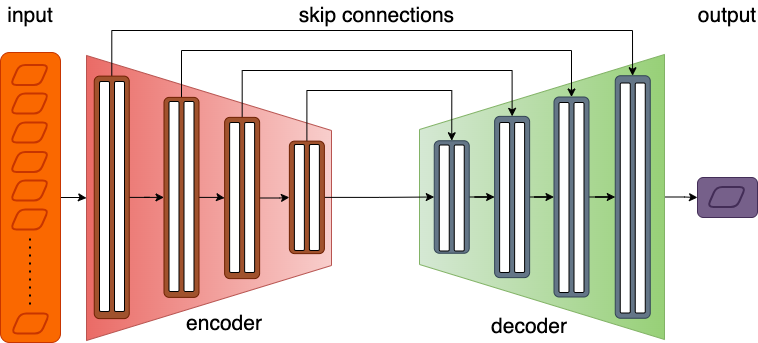

The diagram above was exported from draw.io. Its source (the exported page's mxGraphModel, read from the mxfile embedded in the PNG):
<mxGraphModel dx="1434" dy="820" grid="1" gridSize="10" guides="1" tooltips="1" connect="1" arrows="1" fold="1" page="1" pageScale="1" pageWidth="850" pageHeight="1100" math="1" shadow="0">
  <root>
    <mxCell id="0" />
    <mxCell id="1" parent="0" />
    <mxCell id="4AsFSsz2F1Q4MPwbe4jP-65" style="edgeStyle=orthogonalEdgeStyle;rounded=0;orthogonalLoop=1;jettySize=auto;html=1;entryX=0.5;entryY=1;entryDx=0;entryDy=0;" edge="1" parent="1" source="4AsFSsz2F1Q4MPwbe4jP-58" target="4AsFSsz2F1Q4MPwbe4jP-2">
      <mxGeometry relative="1" as="geometry" />
    </mxCell>
    <mxCell id="4AsFSsz2F1Q4MPwbe4jP-58" value="" style="rounded=1;whiteSpace=wrap;html=1;fillColor=#fa6800;fontColor=#000000;strokeColor=#C73500;" vertex="1" parent="1">
      <mxGeometry x="53" y="182" width="60" height="290" as="geometry" />
    </mxCell>
    <mxCell id="4AsFSsz2F1Q4MPwbe4jP-69" style="edgeStyle=orthogonalEdgeStyle;rounded=0;orthogonalLoop=1;jettySize=auto;html=1;entryX=0;entryY=0.5;entryDx=0;entryDy=0;" edge="1" parent="1" source="4AsFSsz2F1Q4MPwbe4jP-26" target="4AsFSsz2F1Q4MPwbe4jP-66">
      <mxGeometry relative="1" as="geometry" />
    </mxCell>
    <mxCell id="4AsFSsz2F1Q4MPwbe4jP-26" value="" style="shape=trapezoid;perimeter=trapezoidPerimeter;whiteSpace=wrap;html=1;fixedSize=1;rotation=-90;size=75;fillColor=#d5e8d4;strokeColor=#82b366;gradientColor=#97d077;" vertex="1" parent="1">
      <mxGeometry x="452" y="204" width="285" height="245" as="geometry" />
    </mxCell>
    <mxCell id="4AsFSsz2F1Q4MPwbe4jP-2" value="" style="shape=trapezoid;perimeter=trapezoidPerimeter;whiteSpace=wrap;html=1;fixedSize=1;rotation=90;size=75;fillColor=#f8cecc;strokeColor=#b85450;gradientColor=#ea6b66;" vertex="1" parent="1">
      <mxGeometry x="119" y="205" width="285" height="245" as="geometry" />
    </mxCell>
    <mxCell id="4AsFSsz2F1Q4MPwbe4jP-20" style="edgeStyle=orthogonalEdgeStyle;rounded=0;orthogonalLoop=1;jettySize=auto;html=1;" edge="1" parent="1" source="4AsFSsz2F1Q4MPwbe4jP-3" target="4AsFSsz2F1Q4MPwbe4jP-4">
      <mxGeometry relative="1" as="geometry" />
    </mxCell>
    <mxCell id="4AsFSsz2F1Q4MPwbe4jP-37" style="edgeStyle=orthogonalEdgeStyle;rounded=0;orthogonalLoop=1;jettySize=auto;html=1;" edge="1" parent="1" source="4AsFSsz2F1Q4MPwbe4jP-3" target="4AsFSsz2F1Q4MPwbe4jP-30">
      <mxGeometry relative="1" as="geometry">
        <Array as="points">
          <mxPoint x="164" y="160" />
          <mxPoint x="685" y="160" />
        </Array>
      </mxGeometry>
    </mxCell>
    <mxCell id="4AsFSsz2F1Q4MPwbe4jP-3" value="" style="rounded=1;whiteSpace=wrap;html=1;rotation=90;fillColor=#a0522d;strokeColor=#6D1F00;fontColor=#ffffff;" vertex="1" parent="1">
      <mxGeometry x="43" y="309.38" width="242.5" height="35" as="geometry" />
    </mxCell>
    <mxCell id="4AsFSsz2F1Q4MPwbe4jP-21" style="edgeStyle=orthogonalEdgeStyle;rounded=0;orthogonalLoop=1;jettySize=auto;html=1;" edge="1" parent="1" source="4AsFSsz2F1Q4MPwbe4jP-4" target="4AsFSsz2F1Q4MPwbe4jP-5">
      <mxGeometry relative="1" as="geometry" />
    </mxCell>
    <mxCell id="4AsFSsz2F1Q4MPwbe4jP-36" style="edgeStyle=orthogonalEdgeStyle;rounded=0;orthogonalLoop=1;jettySize=auto;html=1;entryX=0;entryY=0.5;entryDx=0;entryDy=0;" edge="1" parent="1" source="4AsFSsz2F1Q4MPwbe4jP-4" target="4AsFSsz2F1Q4MPwbe4jP-29">
      <mxGeometry relative="1" as="geometry">
        <Array as="points">
          <mxPoint x="234" y="180" />
          <mxPoint x="624" y="180" />
        </Array>
      </mxGeometry>
    </mxCell>
    <mxCell id="4AsFSsz2F1Q4MPwbe4jP-4" value="" style="rounded=1;whiteSpace=wrap;html=1;rotation=90;fillColor=#a0522d;strokeColor=#6D1F00;fontColor=#ffffff;" vertex="1" parent="1">
      <mxGeometry x="134" y="309.38" width="200" height="35" as="geometry" />
    </mxCell>
    <mxCell id="4AsFSsz2F1Q4MPwbe4jP-22" style="edgeStyle=orthogonalEdgeStyle;rounded=0;orthogonalLoop=1;jettySize=auto;html=1;entryX=0.5;entryY=1;entryDx=0;entryDy=0;" edge="1" parent="1" source="4AsFSsz2F1Q4MPwbe4jP-5" target="4AsFSsz2F1Q4MPwbe4jP-6">
      <mxGeometry relative="1" as="geometry" />
    </mxCell>
    <mxCell id="4AsFSsz2F1Q4MPwbe4jP-35" style="edgeStyle=orthogonalEdgeStyle;rounded=0;orthogonalLoop=1;jettySize=auto;html=1;entryX=0;entryY=0.5;entryDx=0;entryDy=0;" edge="1" parent="1" source="4AsFSsz2F1Q4MPwbe4jP-5" target="4AsFSsz2F1Q4MPwbe4jP-28">
      <mxGeometry relative="1" as="geometry">
        <Array as="points">
          <mxPoint x="295" y="200" />
          <mxPoint x="565" y="200" />
        </Array>
      </mxGeometry>
    </mxCell>
    <mxCell id="4AsFSsz2F1Q4MPwbe4jP-5" value="" style="rounded=1;whiteSpace=wrap;html=1;rotation=90;fillColor=#a0522d;strokeColor=#6D1F00;fontColor=#ffffff;" vertex="1" parent="1">
      <mxGeometry x="214" y="310" width="161.25" height="35" as="geometry" />
    </mxCell>
    <mxCell id="4AsFSsz2F1Q4MPwbe4jP-34" style="edgeStyle=orthogonalEdgeStyle;rounded=0;orthogonalLoop=1;jettySize=auto;html=1;entryX=0;entryY=0.5;entryDx=0;entryDy=0;" edge="1" parent="1" source="4AsFSsz2F1Q4MPwbe4jP-6" target="4AsFSsz2F1Q4MPwbe4jP-27">
      <mxGeometry relative="1" as="geometry">
        <Array as="points">
          <mxPoint x="359" y="220" />
          <mxPoint x="504" y="220" />
        </Array>
      </mxGeometry>
    </mxCell>
    <mxCell id="4AsFSsz2F1Q4MPwbe4jP-84" style="edgeStyle=orthogonalEdgeStyle;rounded=0;orthogonalLoop=1;jettySize=auto;html=1;entryX=0.5;entryY=1;entryDx=0;entryDy=0;" edge="1" parent="1" source="4AsFSsz2F1Q4MPwbe4jP-6" target="4AsFSsz2F1Q4MPwbe4jP-27">
      <mxGeometry relative="1" as="geometry" />
    </mxCell>
    <mxCell id="4AsFSsz2F1Q4MPwbe4jP-6" value="" style="rounded=1;whiteSpace=wrap;html=1;rotation=90;fillColor=#a0522d;strokeColor=#6D1F00;fontColor=#ffffff;" vertex="1" parent="1">
      <mxGeometry x="303.13" y="309.38" width="112.5" height="35" as="geometry" />
    </mxCell>
    <mxCell id="4AsFSsz2F1Q4MPwbe4jP-31" style="edgeStyle=orthogonalEdgeStyle;rounded=0;orthogonalLoop=1;jettySize=auto;html=1;" edge="1" parent="1" source="4AsFSsz2F1Q4MPwbe4jP-27" target="4AsFSsz2F1Q4MPwbe4jP-28">
      <mxGeometry relative="1" as="geometry" />
    </mxCell>
    <mxCell id="4AsFSsz2F1Q4MPwbe4jP-27" value="" style="rounded=1;whiteSpace=wrap;html=1;rotation=90;fillColor=#647687;strokeColor=#314354;fontColor=#ffffff;" vertex="1" parent="1">
      <mxGeometry x="448" y="309" width="112.5" height="35" as="geometry" />
    </mxCell>
    <mxCell id="4AsFSsz2F1Q4MPwbe4jP-32" style="edgeStyle=orthogonalEdgeStyle;rounded=0;orthogonalLoop=1;jettySize=auto;html=1;entryX=0.5;entryY=1;entryDx=0;entryDy=0;" edge="1" parent="1" source="4AsFSsz2F1Q4MPwbe4jP-28" target="4AsFSsz2F1Q4MPwbe4jP-29">
      <mxGeometry relative="1" as="geometry" />
    </mxCell>
    <mxCell id="4AsFSsz2F1Q4MPwbe4jP-28" value="" style="rounded=1;whiteSpace=wrap;html=1;rotation=90;fillColor=#647687;strokeColor=#314354;fontColor=#ffffff;" vertex="1" parent="1">
      <mxGeometry x="484" y="309" width="161.25" height="35" as="geometry" />
    </mxCell>
    <mxCell id="4AsFSsz2F1Q4MPwbe4jP-33" style="edgeStyle=orthogonalEdgeStyle;rounded=0;orthogonalLoop=1;jettySize=auto;html=1;" edge="1" parent="1" source="4AsFSsz2F1Q4MPwbe4jP-29" target="4AsFSsz2F1Q4MPwbe4jP-30">
      <mxGeometry relative="1" as="geometry" />
    </mxCell>
    <mxCell id="4AsFSsz2F1Q4MPwbe4jP-29" value="" style="rounded=1;whiteSpace=wrap;html=1;rotation=90;fillColor=#647687;strokeColor=#314354;fontColor=#ffffff;" vertex="1" parent="1">
      <mxGeometry x="524" y="309" width="200" height="35" as="geometry" />
    </mxCell>
    <mxCell id="4AsFSsz2F1Q4MPwbe4jP-30" value="" style="rounded=1;whiteSpace=wrap;html=1;rotation=90;fillColor=#647687;strokeColor=#314354;fontColor=#ffffff;" vertex="1" parent="1">
      <mxGeometry x="564" y="309" width="242.5" height="35" as="geometry" />
    </mxCell>
    <mxCell id="4AsFSsz2F1Q4MPwbe4jP-38" value="" style="rounded=1;whiteSpace=wrap;html=1;" vertex="1" parent="1">
      <mxGeometry x="152" y="211" width="10" height="230" as="geometry" />
    </mxCell>
    <mxCell id="4AsFSsz2F1Q4MPwbe4jP-39" value="" style="rounded=1;whiteSpace=wrap;html=1;" vertex="1" parent="1">
      <mxGeometry x="167" y="211" width="10" height="230" as="geometry" />
    </mxCell>
    <mxCell id="4AsFSsz2F1Q4MPwbe4jP-40" value="" style="rounded=1;whiteSpace=wrap;html=1;" vertex="1" parent="1">
      <mxGeometry x="221.5" y="231" width="10" height="190" as="geometry" />
    </mxCell>
    <mxCell id="4AsFSsz2F1Q4MPwbe4jP-41" value="" style="rounded=1;whiteSpace=wrap;html=1;" vertex="1" parent="1">
      <mxGeometry x="236.5" y="231" width="10" height="190" as="geometry" />
    </mxCell>
    <mxCell id="4AsFSsz2F1Q4MPwbe4jP-42" value="" style="rounded=1;whiteSpace=wrap;html=1;" vertex="1" parent="1">
      <mxGeometry x="282.13" y="252" width="10" height="150" as="geometry" />
    </mxCell>
    <mxCell id="4AsFSsz2F1Q4MPwbe4jP-43" value="" style="rounded=1;whiteSpace=wrap;html=1;" vertex="1" parent="1">
      <mxGeometry x="297.13" y="252" width="10" height="150" as="geometry" />
    </mxCell>
    <mxCell id="4AsFSsz2F1Q4MPwbe4jP-44" value="" style="rounded=1;whiteSpace=wrap;html=1;" vertex="1" parent="1">
      <mxGeometry x="346.88" y="274" width="10" height="106" as="geometry" />
    </mxCell>
    <mxCell id="4AsFSsz2F1Q4MPwbe4jP-45" value="" style="rounded=1;whiteSpace=wrap;html=1;" vertex="1" parent="1">
      <mxGeometry x="361.88" y="274" width="10" height="106" as="geometry" />
    </mxCell>
    <mxCell id="4AsFSsz2F1Q4MPwbe4jP-46" value="" style="rounded=1;whiteSpace=wrap;html=1;" vertex="1" parent="1">
      <mxGeometry x="491.75" y="274.5" width="10" height="106" as="geometry" />
    </mxCell>
    <mxCell id="4AsFSsz2F1Q4MPwbe4jP-47" value="" style="rounded=1;whiteSpace=wrap;html=1;" vertex="1" parent="1">
      <mxGeometry x="506.75" y="274.5" width="10" height="106" as="geometry" />
    </mxCell>
    <mxCell id="4AsFSsz2F1Q4MPwbe4jP-49" value="" style="rounded=1;whiteSpace=wrap;html=1;" vertex="1" parent="1">
      <mxGeometry x="552.12" y="252" width="10" height="150" as="geometry" />
    </mxCell>
    <mxCell id="4AsFSsz2F1Q4MPwbe4jP-50" value="" style="rounded=1;whiteSpace=wrap;html=1;" vertex="1" parent="1">
      <mxGeometry x="567.12" y="252" width="10" height="150" as="geometry" />
    </mxCell>
    <mxCell id="4AsFSsz2F1Q4MPwbe4jP-51" value="" style="rounded=1;whiteSpace=wrap;html=1;" vertex="1" parent="1">
      <mxGeometry x="611.5" y="232" width="10" height="190" as="geometry" />
    </mxCell>
    <mxCell id="4AsFSsz2F1Q4MPwbe4jP-52" value="" style="rounded=1;whiteSpace=wrap;html=1;" vertex="1" parent="1">
      <mxGeometry x="626.5" y="232" width="10" height="190" as="geometry" />
    </mxCell>
    <mxCell id="4AsFSsz2F1Q4MPwbe4jP-53" value="" style="rounded=1;whiteSpace=wrap;html=1;" vertex="1" parent="1">
      <mxGeometry x="672.75" y="212.5" width="10" height="230" as="geometry" />
    </mxCell>
    <mxCell id="4AsFSsz2F1Q4MPwbe4jP-54" value="" style="rounded=1;whiteSpace=wrap;html=1;" vertex="1" parent="1">
      <mxGeometry x="687.75" y="212.5" width="10" height="230" as="geometry" />
    </mxCell>
    <mxCell id="4AsFSsz2F1Q4MPwbe4jP-55" value="" style="shape=parallelogram;html=1;strokeWidth=2;perimeter=parallelogramPerimeter;whiteSpace=wrap;rounded=1;arcSize=12;size=0.23;fillColor=#fa6800;fontColor=#000000;strokeColor=#C73500;" vertex="1" parent="1">
      <mxGeometry x="63" y="194.5" width="38.12" height="20" as="geometry" />
    </mxCell>
    <mxCell id="4AsFSsz2F1Q4MPwbe4jP-59" value="" style="shape=parallelogram;html=1;strokeWidth=2;perimeter=parallelogramPerimeter;whiteSpace=wrap;rounded=1;arcSize=12;size=0.23;fillColor=#fa6800;fontColor=#000000;strokeColor=#C73500;" vertex="1" parent="1">
      <mxGeometry x="63" y="223" width="38.12" height="20" as="geometry" />
    </mxCell>
    <mxCell id="4AsFSsz2F1Q4MPwbe4jP-60" value="" style="shape=parallelogram;html=1;strokeWidth=2;perimeter=parallelogramPerimeter;whiteSpace=wrap;rounded=1;arcSize=12;size=0.23;fillColor=#fa6800;fontColor=#000000;strokeColor=#C73500;" vertex="1" parent="1">
      <mxGeometry x="63" y="252" width="38.12" height="20" as="geometry" />
    </mxCell>
    <mxCell id="4AsFSsz2F1Q4MPwbe4jP-61" value="" style="shape=parallelogram;html=1;strokeWidth=2;perimeter=parallelogramPerimeter;whiteSpace=wrap;rounded=1;arcSize=12;size=0.23;fillColor=#fa6800;fontColor=#000000;strokeColor=#C73500;" vertex="1" parent="1">
      <mxGeometry x="63" y="281.5" width="38.12" height="20" as="geometry" />
    </mxCell>
    <mxCell id="4AsFSsz2F1Q4MPwbe4jP-62" value="" style="shape=parallelogram;html=1;strokeWidth=2;perimeter=parallelogramPerimeter;whiteSpace=wrap;rounded=1;arcSize=12;size=0.23;fillColor=#fa6800;fontColor=#000000;strokeColor=#C73500;" vertex="1" parent="1">
      <mxGeometry x="63" y="310" width="38.12" height="20" as="geometry" />
    </mxCell>
    <mxCell id="4AsFSsz2F1Q4MPwbe4jP-63" value="" style="shape=parallelogram;html=1;strokeWidth=2;perimeter=parallelogramPerimeter;whiteSpace=wrap;rounded=1;arcSize=12;size=0.23;fillColor=#fa6800;fontColor=#000000;strokeColor=#C73500;" vertex="1" parent="1">
      <mxGeometry x="63" y="339" width="38.12" height="20" as="geometry" />
    </mxCell>
    <mxCell id="4AsFSsz2F1Q4MPwbe4jP-64" value="" style="shape=parallelogram;html=1;strokeWidth=2;perimeter=parallelogramPerimeter;whiteSpace=wrap;rounded=1;arcSize=12;size=0.23;fillColor=#fa6800;fontColor=#000000;strokeColor=#C73500;" vertex="1" parent="1">
      <mxGeometry x="63.94" y="443" width="38.12" height="20" as="geometry" />
    </mxCell>
    <mxCell id="4AsFSsz2F1Q4MPwbe4jP-66" value="" style="rounded=1;whiteSpace=wrap;html=1;fillColor=#76608a;fontColor=#ffffff;strokeColor=#432D57;" vertex="1" parent="1">
      <mxGeometry x="750" y="307" width="60" height="40" as="geometry" />
    </mxCell>
    <mxCell id="4AsFSsz2F1Q4MPwbe4jP-67" value="" style="shape=parallelogram;html=1;strokeWidth=2;perimeter=parallelogramPerimeter;whiteSpace=wrap;rounded=1;arcSize=12;size=0.23;fillColor=#76608a;fontColor=#ffffff;strokeColor=#432D57;" vertex="1" parent="1">
      <mxGeometry x="760" y="316.5" width="38.12" height="20" as="geometry" />
    </mxCell>
    <mxCell id="4AsFSsz2F1Q4MPwbe4jP-70" value="" style="endArrow=none;dashed=1;html=1;dashPattern=1 3;strokeWidth=2;rounded=0;" edge="1" parent="1">
      <mxGeometry width="50" height="50" relative="1" as="geometry">
        <mxPoint x="82.5" y="434" as="sourcePoint" />
        <mxPoint x="82.5" y="365" as="targetPoint" />
      </mxGeometry>
    </mxCell>
    <mxCell id="4AsFSsz2F1Q4MPwbe4jP-78" value="&lt;font style=&quot;font-size: 21px;&quot;&gt;encoder&lt;/font&gt;" style="text;html=1;align=center;verticalAlign=middle;whiteSpace=wrap;rounded=0;" vertex="1" parent="1">
      <mxGeometry x="247.13" y="438" width="60" height="30" as="geometry" />
    </mxCell>
    <mxCell id="4AsFSsz2F1Q4MPwbe4jP-79" value="&lt;font style=&quot;font-size: 21px;&quot;&gt;decoder&lt;/font&gt;" style="text;html=1;align=center;verticalAlign=middle;whiteSpace=wrap;rounded=0;" vertex="1" parent="1">
      <mxGeometry x="551.5" y="441" width="60" height="30" as="geometry" />
    </mxCell>
    <mxCell id="4AsFSsz2F1Q4MPwbe4jP-81" value="&lt;font style=&quot;font-size: 21px;&quot;&gt;skip connections&lt;/font&gt;" style="text;html=1;align=center;verticalAlign=middle;whiteSpace=wrap;rounded=0;" vertex="1" parent="1">
      <mxGeometry x="339.5" y="130" width="179" height="30" as="geometry" />
    </mxCell>
    <mxCell id="4AsFSsz2F1Q4MPwbe4jP-82" value="&lt;font style=&quot;font-size: 21px;&quot;&gt;input&lt;/font&gt;" style="text;html=1;align=center;verticalAlign=middle;whiteSpace=wrap;rounded=0;" vertex="1" parent="1">
      <mxGeometry x="53" y="130" width="60" height="30" as="geometry" />
    </mxCell>
    <mxCell id="4AsFSsz2F1Q4MPwbe4jP-83" value="&lt;font style=&quot;font-size: 21px;&quot;&gt;output&lt;/font&gt;" style="text;html=1;align=center;verticalAlign=middle;whiteSpace=wrap;rounded=0;" vertex="1" parent="1">
      <mxGeometry x="750" y="130" width="60" height="30" as="geometry" />
    </mxCell>
  </root>
</mxGraphModel>